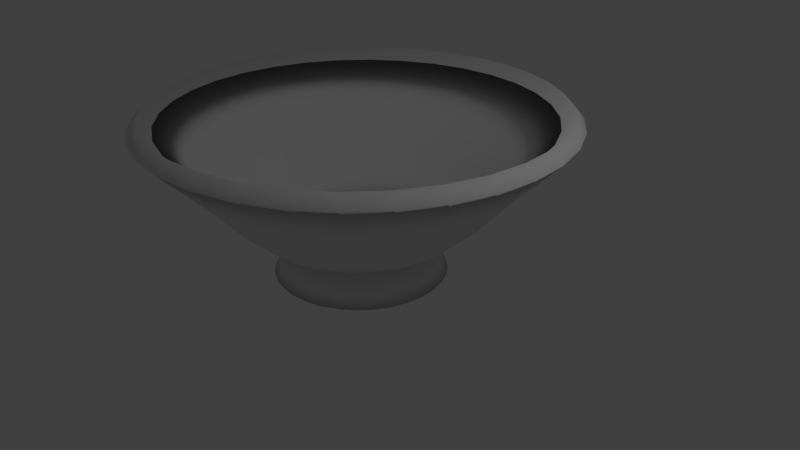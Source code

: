 # Source: Bowl_Test.blend  (saved by Blender 2.79.0; exported with 4.5.12 LTS)
import bpy
from mathutils import Matrix  # noqa: F401  (used for matrix-valued properties, if any)

bpy.ops.wm.read_factory_settings(use_empty=True)
scene = bpy.context.scene
scene.name = 'Scene'

# ---- collections
col_collection_1 = bpy.data.collections.new('Collection 1'); scene.collection.children.link(col_collection_1)

# ---- world
world_world = bpy.data.worlds.new('World'); scene.world = world_world
world_world.color = (0.05088, 0.05088, 0.05088)
world_world.use_sun_shadow = False
world_world.sun_shadow_jitter_overblur = 0.0
world_world.cycles.sampling_method = 'MANUAL'

# ---- cameras
cam_camera = bpy.data.cameras.new('Camera')
cam_camera.clip_end = 100.0
cam_camera.lens = 35.0
cam_camera.sensor_width = 32.0
cam_camera.sensor_height = 18.0
cam_camera.ortho_scale = 7.314
cam_camera.dof.focus_distance = 0.0
cam_camera.dof.aperture_fstop = 128.0

# ---- lights
light_lamp = bpy.data.lights.new('Lamp', 'POINT')
light_lamp.transmission_factor = 0.0
light_lamp.cutoff_distance = 30.0
light_lamp.energy = 100.0
light_lamp.shadow_buffer_clip_start = 1.001
light_lamp.shadow_soft_size = 0.1
light_lamp.shadow_maximum_resolution = 0.006
light_lamp.use_absolute_resolution = True

# ---- meshes
me_circle = bpy.data.meshes.new('Circle')
me_circle.from_pydata([(-0.1151, 0.9659, 0.02752), (-0.3102, 0.9466, 0.02752), (-0.4978, 0.8897, 0.02752), (-0.6707, 0.7973, 0.02752), (-0.8222, 0.673, 0.02752), (-0.9466, 0.5214, 0.02752), (-1.039, 0.3485, 0.02752), (-1.096, 0.161, 0.02752), (-1.115, -0.03414, 0.02752), (-1.096, -0.2292, 0.02752), (-1.039, -0.4168, 0.02752), (-0.9466, -0.5897, 0.02752), (-0.8222, -0.7412, 0.02752), (-0.6707, -0.8656, 0.02752), (-0.4978, -0.958, 0.02752), (-0.3102, -1.015, 0.02752), (-0.1151, -1.034, 0.02752), (0.07999, -1.015, 0.02752), (0.2676, -0.958, 0.02752), (0.4405, -0.8656, 0.02752), (0.592, -0.7412, 0.02752), (0.7164, -0.5897, 0.02752), (0.8088, -0.4168, 0.02752), (0.8657, -0.2292, 0.02752), (0.8849, -0.03414, 0.02752), (0.8657, 0.161, 0.02752), (0.8088, 0.3485, 0.02752), (0.7164, 0.5214, 0.02752), (0.592, 0.673, 0.02752), (0.4405, 0.7973, 0.02752), (0.2676, 0.8897, 0.02752), (0.07998, 0.9466, 0.02752), (-0.1151, 0.6577, 0.3355), (-0.2501, 0.6444, 0.3355), (-0.3799, 0.6051, 0.3355), (-0.4995, 0.5411, 0.3355), (-0.6043, 0.4551, 0.3355), (-0.6904, 0.3502, 0.3355), (-0.7543, 0.2306, 0.3355), (-0.7937, 0.1008, 0.3355), (-0.807, -0.03414, 0.3355), (-0.7937, -0.1691, 0.3355), (-0.7543, -0.2989, 0.3355), (-0.6904, -0.4185, 0.3355), (-0.6043, -0.5234, 0.3355), (-0.4995, -0.6094, 0.3355), (-0.3799, -0.6733, 0.3355), (-0.2501, -0.7127, 0.3355), (-0.1151, -0.726, 0.3355), (0.01987, -0.7127, 0.3355), (0.1497, -0.6733, 0.3355), (0.2693, -0.6094, 0.3355), (0.3741, -0.5234, 0.3355), (0.4602, -0.4185, 0.3355), (0.5241, -0.2989, 0.3355), (0.5635, -0.1691, 0.3355), (0.5768, -0.03414, 0.3355), (0.5635, 0.1008, 0.3355), (0.5241, 0.2306, 0.3355), (0.4602, 0.3502, 0.3355), (0.3741, 0.4551, 0.3355), (0.2693, 0.5411, 0.3355), (0.1497, 0.6051, 0.3355), (0.01987, 0.6444, 0.3355), (-0.1151, 1.123, 0.5742), (-0.3408, 1.101, 0.5742), (-0.5579, 1.035, 0.5742), (-0.7579, 0.9279, 0.5742), (-0.9333, 0.784, 0.5742), (-1.077, 0.6087, 0.5742), (-1.184, 0.4087, 0.5742), (-1.25, 0.1916, 0.5742), (-1.272, -0.03414, 0.5742), (-1.25, -0.2599, 0.5742), (-1.184, -0.4769, 0.5742), (-1.077, -0.677, 0.5742), (-0.9333, -0.8523, 0.5742), (-0.7579, -0.9962, 0.5742), (-0.5579, -1.103, 0.5742), (-0.3408, -1.169, 0.5742), (-0.1151, -1.191, 0.5742), (0.1106, -1.169, 0.5742), (0.3277, -1.103, 0.5742), (0.5277, -0.9962, 0.5742), (0.7031, -0.8523, 0.5742), (0.847, -0.677, 0.5742), (0.9539, -0.4769, 0.5742), (1.02, -0.2599, 0.5742), (1.042, -0.03414, 0.5742), (1.02, 0.1916, 0.5742), (0.9539, 0.4087, 0.5742), (0.847, 0.6087, 0.5742), (0.7031, 0.784, 0.5742), (0.5277, 0.9279, 0.5742), (0.3277, 1.035, 0.5742), (0.1106, 1.101, 0.5742), (-0.1151, 1.459, 0.8747), (-0.4063, 1.43, 0.8747), (-0.6864, 1.345, 0.8747), (-0.9445, 1.207, 0.8747), (-1.171, 1.021, 0.8747), (-1.356, 0.7952, 0.8747), (-1.494, 0.5371, 0.8747), (-1.579, 0.2571, 0.8747), (-1.608, -0.03414, 0.8747), (-1.579, -0.3254, 0.8747), (-1.494, -0.6054, 0.8747), (-1.356, -0.8635, 0.8747), (-1.171, -1.09, 0.8747), (-0.9445, -1.275, 0.8747), (-0.6864, -1.413, 0.8747), (-0.4063, -1.498, 0.8747), (-0.1151, -1.527, 0.8747), (0.1761, -1.498, 0.8747), (0.4562, -1.413, 0.8747), (0.7143, -1.275, 0.8747), (0.9405, -1.09, 0.8747), (1.126, -0.8635, 0.8747), (1.264, -0.6054, 0.8747), (1.349, -0.3254, 0.8747), (1.378, -0.03414, 0.8747), (1.349, 0.2571, 0.8747), (1.264, 0.5371, 0.8747), (1.126, 0.7952, 0.8747), (0.9405, 1.021, 0.8747), (0.7142, 1.207, 0.8747), (0.4562, 1.345, 0.8747), (0.1761, 1.43, 0.8747), (-0.1151, 1.88, 1.346), (-0.4885, 1.843, 1.346), (-0.8475, 1.734, 1.346), (-1.178, 1.557, 1.346), (-1.468, 1.319, 1.346), (-1.706, 1.029, 1.346), (-1.883, 0.6982, 1.346), (-1.992, 0.3392, 1.346), (-2.029, -0.03414, 1.346), (-1.992, -0.4075, 1.346), (-1.883, -0.7665, 1.346), (-1.706, -1.097, 1.346), (-1.468, -1.387, 1.346), (-1.178, -1.625, 1.346), (-0.8475, -1.802, 1.346), (-0.4885, -1.911, 1.346), (-0.1151, -1.948, 1.346), (0.2583, -1.911, 1.346), (0.6173, -1.802, 1.346), (0.9481, -1.625, 1.346), (1.238, -1.387, 1.346), (1.476, -1.097, 1.346), (1.653, -0.7665, 1.346), (1.762, -0.4075, 1.346), (1.799, -0.03414, 1.346), (1.762, 0.3392, 1.346), (1.653, 0.6982, 1.346), (1.476, 1.029, 1.346), (1.238, 1.319, 1.346), (0.9481, 1.557, 1.346), (0.6173, 1.734, 1.346), (0.2582, 1.843, 1.346), (-0.1151, 2.375, 1.851), (-0.5852, 2.329, 1.851), (-1.037, 2.192, 1.851), (-1.454, 1.969, 1.851), (-1.819, 1.67, 1.851), (-2.119, 1.305, 1.851), (-2.341, 0.888, 1.851), (-2.478, 0.436, 1.851), (-2.525, -0.03414, 1.851), (-2.478, -0.5042, 1.851), (-2.341, -0.9563, 1.851), (-2.119, -1.373, 1.851), (-1.819, -1.738, 1.851), (-1.454, -2.038, 1.851), (-1.037, -2.26, 1.851), (-0.5852, -2.397, 1.851), (-0.1151, -2.444, 1.851), (0.355, -2.397, 1.851), (0.807, -2.26, 1.851), (1.224, -2.038, 1.851), (1.589, -1.738, 1.851), (1.888, -1.373, 1.851), (2.111, -0.9563, 1.851), (2.248, -0.5042, 1.851), (2.295, -0.03414, 1.851), (2.248, 0.436, 1.851), (2.111, 0.888, 1.851), (1.888, 1.305, 1.851), (1.589, 1.67, 1.851), (1.224, 1.969, 1.851), (0.807, 2.192, 1.851), (0.355, 2.329, 1.851), (-0.1151, 1.084, -0.1928), (-0.3332, 1.062, -0.1928), (-0.5429, 0.9985, -0.1928), (-0.7361, 0.8952, -0.1928), (-0.9055, 0.7562, -0.1928), (-1.044, 0.5869, -0.1928), (-1.148, 0.3936, -0.1928), (-1.211, 0.1839, -0.1928), (-1.233, -0.03414, -0.1928), (-1.211, -0.2522, -0.1928), (-1.148, -0.4619, -0.1928), (-1.044, -0.6551, -0.1928), (-0.9055, -0.8245, -0.1928), (-0.7361, -0.9635, -0.1928), (-0.5429, -1.067, -0.1928), (-0.3332, -1.13, -0.1928), (-0.1151, -1.152, -0.1928), (0.103, -1.13, -0.1928), (0.3126, -1.067, -0.1928), (0.5059, -0.9635, -0.1928), (0.6753, -0.8245, -0.1928), (0.8143, -0.6551, -0.1928), (0.9176, -0.4619, -0.1928), (0.9812, -0.2522, -0.1928), (1.003, -0.03414, -0.1928), (0.9812, 0.1839, -0.1928), (0.9176, 0.3936, -0.1928), (0.8143, 0.5869, -0.1928), (0.6753, 0.7562, -0.1928), (0.5059, 0.8952, -0.1928), (0.3126, 0.9985, -0.1928), (0.103, 1.062, -0.1928), (-0.1151, 0.7392, 0.1514), (-0.266, 0.7243, 0.1514), (-0.4111, 0.6803, 0.1514), (-0.5448, 0.6089, 0.1514), (-0.6619, 0.5127, 0.1514), (-0.7581, 0.3955, 0.1514), (-0.8296, 0.2618, 0.1514), (-0.8736, 0.1167, 0.1514), (-0.8884, -0.03414, 0.1514), (-0.8736, -0.185, 0.1514), (-0.8296, -0.3301, 0.1514), (-0.7581, -0.4638, 0.1514), (-0.6619, -0.581, 0.1514), (-0.5448, -0.6771, 0.1514), (-0.4111, -0.7486, 0.1514), (-0.266, -0.7926, 0.1514), (-0.1151, -0.8075, 0.1514), (0.03577, -0.7926, 0.1514), (0.1808, -0.7486, 0.1514), (0.3145, -0.6771, 0.1514), (0.4317, -0.581, 0.1514), (0.5279, -0.4638, 0.1514), (0.5994, -0.3301, 0.1514), (0.6434, -0.185, 0.1514), (0.6582, -0.03414, 0.1514), (0.6434, 0.1167, 0.1514), (0.5994, 0.2618, 0.1514), (0.5279, 0.3955, 0.1514), (0.4317, 0.5127, 0.1514), (0.3145, 0.6089, 0.1514), (0.1808, 0.6803, 0.1514), (0.03577, 0.7243, 0.1514), (-0.1151, 1.259, 0.4183), (-0.3674, 1.234, 0.4183), (-0.61, 1.161, 0.4183), (-0.8336, 1.041, 0.4183), (-1.03, 0.8804, 0.4183), (-1.19, 0.6844, 0.4183), (-1.31, 0.4608, 0.4183), (-1.384, 0.2182, 0.4183), (-1.408, -0.03414, 0.4183), (-1.384, -0.2865, 0.4183), (-1.31, -0.5291, 0.4183), (-1.19, -0.7527, 0.4183), (-1.03, -0.9486, 0.4183), (-0.8336, -1.109, 0.4183), (-0.61, -1.229, 0.4183), (-0.3674, -1.303, 0.4183), (-0.1151, -1.327, 0.4183), (0.1372, -1.303, 0.4183), (0.3798, -1.229, 0.4183), (0.6034, -1.109, 0.4183), (0.7994, -0.9486, 0.4183), (0.9602, -0.7527, 0.4183), (1.08, -0.5291, 0.4183), (1.153, -0.2864, 0.4183), (1.178, -0.03414, 0.4183), (1.153, 0.2182, 0.4183), (1.08, 0.4608, 0.4183), (0.9602, 0.6844, 0.4183), (0.7994, 0.8804, 0.4183), (0.6034, 1.041, 0.4183), (0.3798, 1.161, 0.4183), (0.1372, 1.234, 0.4183), (-0.1151, 1.634, 0.7541), (-0.4406, 1.602, 0.7541), (-0.7536, 1.507, 0.7541), (-1.042, 1.353, 0.7541), (-1.295, 1.146, 0.7541), (-1.502, 0.8929, 0.7541), (-1.657, 0.6044, 0.7541), (-1.752, 0.2914, 0.7541), (-1.784, -0.03414, 0.7541), (-1.752, -0.3597, 0.7541), (-1.657, -0.6727, 0.7541), (-1.502, -0.9612, 0.7541), (-1.295, -1.214, 0.7541), (-1.042, -1.422, 0.7541), (-0.7536, -1.576, 0.7541), (-0.4406, -1.671, 0.7541), (-0.1151, -1.703, 0.7541), (0.2104, -1.671, 0.7541), (0.5234, -1.576, 0.7541), (0.8119, -1.422, 0.7541), (1.065, -1.214, 0.7541), (1.272, -0.9612, 0.7541), (1.426, -0.6727, 0.7541), (1.521, -0.3597, 0.7541), (1.553, -0.03414, 0.7541), (1.521, 0.2914, 0.7541), (1.426, 0.6044, 0.7541), (1.272, 0.8929, 0.7541), (1.065, 1.146, 0.7541), (0.8119, 1.353, 0.7541), (0.5234, 1.507, 0.7541), (0.2104, 1.602, 0.7541), (-0.1151, 2.105, 1.281), (-0.5324, 2.064, 1.281), (-0.9337, 1.942, 1.281), (-1.304, 1.744, 1.281), (-1.628, 1.478, 1.281), (-1.894, 1.154, 1.281), (-2.091, 0.7845, 1.281), (-2.213, 0.3832, 1.281), (-2.254, -0.03414, 1.281), (-2.213, -0.4515, 1.281), (-2.091, -0.8527, 1.281), (-1.894, -1.223, 1.281), (-1.628, -1.547, 1.281), (-1.304, -1.813, 1.281), (-0.9337, -2.01, 1.281), (-0.5324, -2.132, 1.281), (-0.1151, -2.173, 1.281), (0.3022, -2.132, 1.281), (0.7035, -2.01, 1.281), (1.073, -1.813, 1.281), (1.397, -1.547, 1.281), (1.663, -1.223, 1.281), (1.861, -0.8527, 1.281), (1.983, -0.4515, 1.281), (2.024, -0.03414, 1.281), (1.983, 0.3832, 1.281), (1.861, 0.7845, 1.281), (1.663, 1.154, 1.281), (1.397, 1.478, 1.281), (1.073, 1.744, 1.281), (0.7035, 1.942, 1.281), (0.3022, 2.064, 1.281), (-0.1151, 2.659, 1.845), (-0.6406, 2.607, 1.845), (-1.146, 2.454, 1.845), (-1.611, 2.205, 1.845), (-2.02, 1.87, 1.845), (-2.355, 1.462, 1.845), (-2.603, 0.9966, 1.845), (-2.757, 0.4913, 1.845), (-2.808, -0.03414, 1.845), (-2.757, -0.5596, 1.845), (-2.603, -1.065, 1.845), (-2.355, -1.53, 1.845), (-2.02, -1.939, 1.845), (-1.611, -2.274, 1.845), (-1.146, -2.522, 1.845), (-0.6406, -2.676, 1.845), (-0.1151, -2.728, 1.845), (0.4103, -2.676, 1.845), (0.9156, -2.522, 1.845), (1.381, -2.274, 1.845), (1.789, -1.939, 1.845), (2.124, -1.53, 1.845), (2.373, -1.065, 1.845), (2.527, -0.5596, 1.845), (2.578, -0.03413, 1.845), (2.527, 0.4913, 1.845), (2.373, 0.9966, 1.845), (2.124, 1.462, 1.845), (1.789, 1.87, 1.845), (1.381, 2.205, 1.845), (0.9156, 2.454, 1.845), (0.4103, 2.607, 1.845), (-0.1151, 2.517, 1.996), (-0.6129, 2.468, 1.996), (-1.092, 2.323, 1.996), (-1.533, 2.087, 1.996), (-1.919, 1.77, 1.996), (-2.237, 1.383, 1.996), (-2.472, 0.9423, 1.996), (-2.618, 0.4636, 1.996), (-2.667, -0.03414, 1.996), (-2.618, -0.5319, 1.996), (-2.472, -1.011, 1.996), (-2.237, -1.452, 1.996), (-1.919, -1.838, 1.996), (-1.533, -2.156, 1.996), (-1.092, -2.391, 1.996), (-0.6129, -2.537, 1.996), (-0.1151, -2.586, 1.996), (0.3827, -2.537, 1.996), (0.8613, -2.391, 1.996), (1.302, -2.156, 1.996), (1.689, -1.838, 1.996), (2.006, -1.452, 1.996), (2.242, -1.011, 1.996), (2.387, -0.5319, 1.996), (2.436, -0.03413, 1.996), (2.387, 0.4636, 1.996), (2.242, 0.9423, 1.996), (2.006, 1.383, 1.996), (1.689, 1.77, 1.996), (1.302, 2.087, 1.996), (0.8613, 2.323, 1.996), (0.3827, 2.468, 1.996)], [], [(13, 45, 44, 12), (27, 59, 58, 26), (14, 46, 45, 13), (1, 33, 32, 0), (28, 60, 59, 27), (15, 47, 46, 14), (2, 34, 33, 1), (29, 61, 60, 28), (16, 48, 47, 15), (3, 35, 34, 2), (30, 62, 61, 29), (17, 49, 48, 16), (4, 36, 35, 3), (31, 63, 62, 30), (18, 50, 49, 17), (5, 37, 36, 4), (0, 32, 63, 31), (19, 51, 50, 18), (6, 38, 37, 5), (20, 52, 51, 19), (7, 39, 38, 6), (21, 53, 52, 20), (8, 40, 39, 7), (22, 54, 53, 21), (9, 41, 40, 8), (23, 55, 54, 22), (10, 42, 41, 9), (24, 56, 55, 23), (11, 43, 42, 10), (25, 57, 56, 24), (12, 44, 43, 11), (26, 58, 57, 25), (53, 85, 84, 52), (40, 72, 71, 39), (54, 86, 85, 53), (41, 73, 72, 40), (55, 87, 86, 54), (42, 74, 73, 41), (56, 88, 87, 55), (43, 75, 74, 42), (57, 89, 88, 56), (44, 76, 75, 43), (58, 90, 89, 57), (45, 77, 76, 44), (59, 91, 90, 58), (46, 78, 77, 45), (33, 65, 64, 32), (60, 92, 91, 59), (47, 79, 78, 46), (34, 66, 65, 33), (61, 93, 92, 60), (48, 80, 79, 47), (35, 67, 66, 34), (62, 94, 93, 61), (49, 81, 80, 48), (36, 68, 67, 35), (63, 95, 94, 62), (50, 82, 81, 49), (37, 69, 68, 36), (32, 64, 95, 63), (51, 83, 82, 50), (38, 70, 69, 37), (52, 84, 83, 51), (39, 71, 70, 38), (88, 120, 119, 87), (75, 107, 106, 74), (89, 121, 120, 88), (76, 108, 107, 75), (90, 122, 121, 89), (77, 109, 108, 76), (91, 123, 122, 90), (78, 110, 109, 77), (65, 97, 96, 64), (92, 124, 123, 91), (79, 111, 110, 78), (66, 98, 97, 65), (93, 125, 124, 92), (80, 112, 111, 79), (67, 99, 98, 66), (94, 126, 125, 93), (81, 113, 112, 80), (68, 100, 99, 67), (95, 127, 126, 94), (82, 114, 113, 81), (69, 101, 100, 68), (64, 96, 127, 95), (83, 115, 114, 82), (70, 102, 101, 69), (84, 116, 115, 83), (71, 103, 102, 70), (85, 117, 116, 84), (72, 104, 103, 71), (86, 118, 117, 85), (73, 105, 104, 72), (87, 119, 118, 86), (74, 106, 105, 73), (123, 155, 154, 122), (110, 142, 141, 109), (97, 129, 128, 96), (124, 156, 155, 123), (111, 143, 142, 110), (98, 130, 129, 97), (125, 157, 156, 124), (112, 144, 143, 111), (99, 131, 130, 98), (126, 158, 157, 125), (113, 145, 144, 112), (100, 132, 131, 99), (127, 159, 158, 126), (114, 146, 145, 113), (101, 133, 132, 100), (96, 128, 159, 127), (115, 147, 146, 114), (102, 134, 133, 101), (116, 148, 147, 115), (103, 135, 134, 102), (117, 149, 148, 116), (104, 136, 135, 103), (118, 150, 149, 117), (105, 137, 136, 104), (119, 151, 150, 118), (106, 138, 137, 105), (120, 152, 151, 119), (107, 139, 138, 106), (121, 153, 152, 120), (108, 140, 139, 107), (122, 154, 153, 121), (109, 141, 140, 108), (158, 190, 189, 157), (145, 177, 176, 144), (132, 164, 163, 131), (159, 191, 190, 158), (146, 178, 177, 145), (133, 165, 164, 132), (128, 160, 191, 159), (147, 179, 178, 146), (134, 166, 165, 133), (148, 180, 179, 147), (135, 167, 166, 134), (149, 181, 180, 148), (136, 168, 167, 135), (150, 182, 181, 149), (137, 169, 168, 136), (151, 183, 182, 150), (138, 170, 169, 137), (152, 184, 183, 151), (139, 171, 170, 138), (153, 185, 184, 152), (140, 172, 171, 139), (154, 186, 185, 153), (141, 173, 172, 140), (155, 187, 186, 154), (142, 174, 173, 141), (129, 161, 160, 128), (156, 188, 187, 155), (143, 175, 174, 142), (130, 162, 161, 129), (157, 189, 188, 156), (144, 176, 175, 143), (131, 163, 162, 130), (205, 204, 236, 237), (219, 218, 250, 251), (206, 205, 237, 238), (193, 192, 224, 225), (220, 219, 251, 252), (207, 206, 238, 239), (194, 193, 225, 226), (221, 220, 252, 253), (208, 207, 239, 240), (195, 194, 226, 227), (222, 221, 253, 254), (209, 208, 240, 241), (196, 195, 227, 228), (223, 222, 254, 255), (210, 209, 241, 242), (197, 196, 228, 229), (192, 223, 255, 224), (211, 210, 242, 243), (198, 197, 229, 230), (212, 211, 243, 244), (199, 198, 230, 231), (213, 212, 244, 245), (200, 199, 231, 232), (214, 213, 245, 246), (201, 200, 232, 233), (215, 214, 246, 247), (202, 201, 233, 234), (216, 215, 247, 248), (203, 202, 234, 235), (217, 216, 248, 249), (204, 203, 235, 236), (218, 217, 249, 250), (245, 277, 276, 244), (232, 264, 263, 231), (246, 278, 277, 245), (233, 265, 264, 232), (247, 279, 278, 246), (234, 266, 265, 233), (248, 280, 279, 247), (235, 267, 266, 234), (249, 281, 280, 248), (236, 268, 267, 235), (250, 282, 281, 249), (237, 269, 268, 236), (251, 283, 282, 250), (238, 270, 269, 237), (225, 257, 256, 224), (252, 284, 283, 251), (239, 271, 270, 238), (226, 258, 257, 225), (253, 285, 284, 252), (240, 272, 271, 239), (227, 259, 258, 226), (254, 286, 285, 253), (241, 273, 272, 240), (228, 260, 259, 227), (255, 287, 286, 254), (242, 274, 273, 241), (229, 261, 260, 228), (224, 256, 287, 255), (243, 275, 274, 242), (230, 262, 261, 229), (244, 276, 275, 243), (231, 263, 262, 230), (280, 312, 311, 279), (267, 299, 298, 266), (281, 313, 312, 280), (268, 300, 299, 267), (282, 314, 313, 281), (269, 301, 300, 268), (283, 315, 314, 282), (270, 302, 301, 269), (257, 289, 288, 256), (284, 316, 315, 283), (271, 303, 302, 270), (258, 290, 289, 257), (285, 317, 316, 284), (272, 304, 303, 271), (259, 291, 290, 258), (286, 318, 317, 285), (273, 305, 304, 272), (260, 292, 291, 259), (287, 319, 318, 286), (274, 306, 305, 273), (261, 293, 292, 260), (256, 288, 319, 287), (275, 307, 306, 274), (262, 294, 293, 261), (276, 308, 307, 275), (263, 295, 294, 262), (277, 309, 308, 276), (264, 296, 295, 263), (278, 310, 309, 277), (265, 297, 296, 264), (279, 311, 310, 278), (266, 298, 297, 265), (315, 347, 346, 314), (302, 334, 333, 301), (289, 321, 320, 288), (316, 348, 347, 315), (303, 335, 334, 302), (290, 322, 321, 289), (317, 349, 348, 316), (304, 336, 335, 303), (291, 323, 322, 290), (318, 350, 349, 317), (305, 337, 336, 304), (292, 324, 323, 291), (319, 351, 350, 318), (306, 338, 337, 305), (293, 325, 324, 292), (288, 320, 351, 319), (307, 339, 338, 306), (294, 326, 325, 293), (308, 340, 339, 307), (295, 327, 326, 294), (309, 341, 340, 308), (296, 328, 327, 295), (310, 342, 341, 309), (297, 329, 328, 296), (311, 343, 342, 310), (298, 330, 329, 297), (312, 344, 343, 311), (299, 331, 330, 298), (313, 345, 344, 312), (300, 332, 331, 299), (314, 346, 345, 313), (301, 333, 332, 300), (350, 382, 381, 349), (337, 369, 368, 336), (324, 356, 355, 323), (351, 383, 382, 350), (338, 370, 369, 337), (325, 357, 356, 324), (320, 352, 383, 351), (339, 371, 370, 338), (326, 358, 357, 325), (340, 372, 371, 339), (327, 359, 358, 326), (341, 373, 372, 340), (328, 360, 359, 327), (342, 374, 373, 341), (329, 361, 360, 328), (343, 375, 374, 342), (330, 362, 361, 329), (344, 376, 375, 343), (331, 363, 362, 330), (345, 377, 376, 344), (332, 364, 363, 331), (346, 378, 377, 345), (333, 365, 364, 332), (347, 379, 378, 346), (334, 366, 365, 333), (321, 353, 352, 320), (348, 380, 379, 347), (335, 367, 366, 334), (322, 354, 353, 321), (349, 381, 380, 348), (336, 368, 367, 335), (323, 355, 354, 322), (169, 361, 362, 170), (10, 9, 201, 202), (170, 362, 363, 171), (11, 10, 202, 203), (171, 363, 364, 172), (12, 11, 203, 204), (172, 364, 365, 173), (13, 12, 204, 205), (173, 365, 366, 174), (14, 13, 205, 206), (174, 366, 367, 175), (15, 14, 206, 207), (175, 367, 368, 176), (16, 15, 207, 208), (176, 368, 369, 177), (17, 16, 208, 209), (177, 369, 370, 178), (18, 17, 209, 210), (178, 370, 371, 179), (19, 18, 210, 211), (179, 371, 372, 180), (20, 19, 211, 212), (180, 372, 373, 181), (21, 20, 212, 213), (181, 373, 374, 182), (22, 21, 213, 214), (182, 374, 375, 183), (23, 22, 214, 215), (183, 375, 376, 184), (24, 23, 215, 216), (184, 376, 377, 185), (25, 24, 216, 217), (185, 377, 378, 186), (26, 25, 217, 218), (186, 378, 379, 187), (160, 352, 353, 161), (27, 26, 218, 219), (1, 0, 192, 193), (187, 379, 380, 188), (161, 353, 354, 162), (28, 27, 219, 220), (2, 1, 193, 194), (188, 380, 381, 189), (162, 354, 355, 163), (29, 28, 220, 221), (3, 2, 194, 195), (189, 381, 382, 190), (163, 355, 356, 164), (30, 29, 221, 222), (4, 3, 195, 196), (190, 382, 383, 191), (164, 356, 357, 165), (31, 30, 222, 223), (5, 4, 196, 197), (191, 383, 352, 160), (165, 357, 358, 166), (0, 31, 223, 192), (6, 5, 197, 198), (166, 358, 359, 167), (7, 6, 198, 199), (167, 359, 360, 168), (8, 7, 199, 200), (168, 360, 361, 169), (9, 8, 200, 201), (367, 368, 400, 399), (354, 355, 387, 386), (381, 382, 414, 413), (368, 369, 401, 400), (355, 356, 388, 387), (382, 383, 415, 414), (369, 370, 402, 401), (356, 357, 389, 388), (383, 352, 384, 415), (370, 371, 403, 402), (357, 358, 390, 389), (371, 372, 404, 403), (358, 359, 391, 390), (372, 373, 405, 404), (359, 360, 392, 391), (373, 374, 406, 405), (360, 361, 393, 392), (374, 375, 407, 406), (361, 362, 394, 393), (375, 376, 408, 407), (362, 363, 395, 394), (376, 377, 409, 408), (363, 364, 396, 395), (377, 378, 410, 409), (364, 365, 397, 396), (378, 379, 411, 410), (365, 366, 398, 397), (352, 353, 385, 384), (379, 380, 412, 411), (366, 367, 399, 398), (353, 354, 386, 385), (380, 381, 413, 412), (180, 179, 403, 404), (167, 166, 390, 391), (181, 180, 404, 405), (168, 167, 391, 392), (182, 181, 405, 406), (169, 168, 392, 393), (183, 182, 406, 407), (170, 169, 393, 394), (184, 183, 407, 408), (171, 170, 394, 395), (185, 184, 408, 409), (172, 171, 395, 396), (186, 185, 409, 410), (173, 172, 396, 397), (187, 186, 410, 411), (174, 173, 397, 398), (161, 160, 384, 385), (188, 187, 411, 412), (175, 174, 398, 399), (162, 161, 385, 386), (189, 188, 412, 413), (176, 175, 399, 400), (163, 162, 386, 387), (190, 189, 413, 414), (177, 176, 400, 401), (164, 163, 387, 388), (191, 190, 414, 415), (178, 177, 401, 402), (165, 164, 388, 389), (160, 191, 415, 384), (179, 178, 402, 403), (166, 165, 389, 390), (34, 35, 36, 37, 38, 39, 40, 41, 42, 43, 44, 45, 46, 47, 48, 49, 50, 51, 52, 53, 54, 55, 56, 57, 58, 59, 60, 61, 62, 63, 32, 33), (225, 226, 227, 228, 229, 230, 231, 232, 233, 234, 235, 236, 237, 238, 239, 240, 241, 242, 243, 244, 245, 246, 247, 248, 249, 250, 251, 252, 253, 254, 255, 224)])
me_circle.polygons.foreach_set('use_smooth', [True] * 450)
me_circle.use_remesh_preserve_volume = False
me_circle.use_remesh_preserve_attributes = False
me_circle.use_mirror_vertex_groups = False
me_circle.update()

# ---- objects
ob_circle = bpy.data.objects.new('Circle', me_circle)
ob_lamp = bpy.data.objects.new('Lamp', light_lamp)
ob_camera = bpy.data.objects.new('Camera', cam_camera)

# ---- transforms, parenting, visibility, modifiers, constraints
ob_circle.location = (0.0, 0.0, 0.0)
ob_circle.lineart.crease_threshold = 0.0
ob_lamp.location = (4.076, 1.005, 5.904)
ob_lamp.rotation_euler = (0.6503, 0.05522, 1.866)
ob_lamp.lock_rotations_4d = False
ob_lamp.empty_display_type = 'ARROWS'
ob_lamp.color = (0.0, 0.0, 0.0, 0.0)
ob_lamp.lineart.crease_threshold = 0.0
ob_camera.location = (7.481, -6.508, 5.344)
ob_camera.rotation_euler = (1.109, 0.0, 0.8149)
ob_camera.lock_rotations_4d = False
ob_camera.empty_display_type = 'ARROWS'
ob_camera.color = (0.0, 0.0, 0.0, 0.0)
ob_camera.display_type = 'WIRE'
ob_camera.lineart.crease_threshold = 0.0

# ---- collection membership
col_collection_1.objects.link(ob_circle)
col_collection_1.objects.link(ob_lamp)
col_collection_1.objects.link(ob_camera)

# ---- scene / render settings (as saved in the file)
scene.camera = ob_camera
scene.frame_start = 1; scene.frame_end = 250; scene.frame_set(1)
scene.render.engine = 'BLENDER_EEVEE_NEXT'
scene.render.resolution_percentage = 50
scene.render.dither_intensity = 0.0
scene.cycles.use_denoising = False
scene.cycles.samples = 128
scene.cycles.sampling_pattern = 'TABULATED_SOBOL'
scene.cycles.use_adaptive_sampling = False
scene.cycles.use_light_tree = False
scene.cycles.blur_glossy = 0.0
scene.cycles.sample_clamp_indirect = 0.0
scene.view_settings.view_transform = 'Standard'
bpy.context.view_layer.update()
